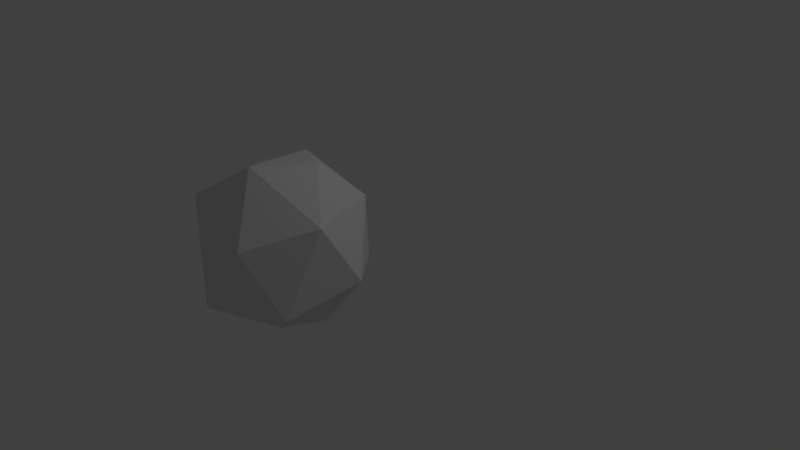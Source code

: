 # Source: Ryder.blend  (saved by Blender 2.79.0; exported with 4.5.12 LTS)
import bpy
from mathutils import Matrix  # noqa: F401  (used for matrix-valued properties, if any)

bpy.ops.wm.read_factory_settings(use_empty=True)
scene = bpy.context.scene
scene.name = 'Scene'

# ---- collections
col_collection_1 = bpy.data.collections.new('Collection 1'); scene.collection.children.link(col_collection_1)

# ---- world
world_world = bpy.data.worlds.new('World'); scene.world = world_world
world_world.color = (0.05088, 0.05088, 0.05088)
world_world.use_sun_shadow = False
world_world.sun_shadow_jitter_overblur = 0.0
world_world.cycles.sampling_method = 'MANUAL'

# ---- cameras
cam_camera = bpy.data.cameras.new('Camera')
cam_camera.clip_end = 100.0
cam_camera.lens = 35.0
cam_camera.sensor_width = 32.0
cam_camera.sensor_height = 18.0
cam_camera.ortho_scale = 7.314
cam_camera.dof.focus_distance = 0.0
cam_camera.dof.aperture_fstop = 128.0

# ---- lights
light_lamp = bpy.data.lights.new('Lamp', 'POINT')
light_lamp.transmission_factor = 0.0
light_lamp.cutoff_distance = 30.0
light_lamp.energy = 100.0
light_lamp.shadow_buffer_clip_start = 1.001
light_lamp.shadow_soft_size = 0.1
light_lamp.shadow_maximum_resolution = 0.006
light_lamp.use_absolute_resolution = True

# ---- meshes
me_sphere = bpy.data.meshes.new('Sphere')
me_sphere.from_pydata([(-0.2044, 0.5308, 0.8851), (-0.3211, 0.9758, 0.1524), (0.3454, 0.9495, -0.3972), (0.5359, 0.7459, 0.5091), (0.3099, 0.2822, 0.9433), (1.048, 0.2263, -0.1588), (0.8966, -0.1542, 0.537), (0.3811, 0.2476, -0.9571), (0.7586, -0.5541, -0.4551), (0.3767, -0.8229, 0.3006), (-0.1265, -0.9511, -0.5053), (0.008515, -0.371, 0.9981), (0.07374, -0.1549, -1.025), (-0.5974, -0.6794, 0.5836), (-0.5972, -0.3626, -0.7855), (-0.9676, -0.398, -0.1882), (-0.7689, 0.2945, 0.644), (-0.9762, 0.3906, -0.03069), (-0.5325, 0.5896, -0.7222)], [], [(0, 11, 4), (4, 3, 0), (0, 3, 1), (2, 3, 5), (4, 6, 3), (5, 8, 7), (7, 8, 12), (6, 8, 5), (6, 9, 8), (9, 10, 8), (13, 10, 9), (15, 17, 18), (15, 18, 14), (1, 2, 18), (1, 3, 2), (7, 2, 5), (3, 6, 5), (4, 11, 6), (16, 17, 15, 13), (6, 11, 9), (12, 8, 10), (11, 13, 9), (12, 10, 14), (10, 13, 15), (10, 15, 14), (13, 11, 16), (11, 0, 16), (14, 18, 12), (16, 0, 1), (17, 16, 1), (17, 1, 18), (18, 2, 7), (12, 18, 7)])
me_sphere.use_remesh_preserve_volume = False
me_sphere.use_remesh_preserve_attributes = False
me_sphere.use_mirror_vertex_groups = False
me_sphere.update()

# ---- objects
ob_sphere = bpy.data.objects.new('Sphere', me_sphere)
ob_lamp = bpy.data.objects.new('Lamp', light_lamp)
ob_camera = bpy.data.objects.new('Camera', cam_camera)

# ---- transforms, parenting, visibility, modifiers, constraints
ob_sphere.location = (0.3678, -1.573, 0.8814)
ob_sphere.lineart.crease_threshold = 0.0
ob_lamp.location = (4.076, 1.005, 5.904)
ob_lamp.rotation_euler = (0.6503, 0.05522, 1.866)
ob_lamp.lock_rotations_4d = False
ob_lamp.empty_display_type = 'ARROWS'
ob_lamp.color = (0.0, 0.0, 0.0, 0.0)
ob_lamp.lineart.crease_threshold = 0.0
ob_camera.location = (7.481, -6.508, 5.344)
ob_camera.rotation_euler = (1.109, 0.0, 0.8149)
ob_camera.lock_rotations_4d = False
ob_camera.empty_display_type = 'ARROWS'
ob_camera.color = (0.0, 0.0, 0.0, 0.0)
ob_camera.display_type = 'WIRE'
ob_camera.lineart.crease_threshold = 0.0

# ---- collection membership
col_collection_1.objects.link(ob_sphere)
col_collection_1.objects.link(ob_lamp)
col_collection_1.objects.link(ob_camera)

# ---- scene / render settings (as saved in the file)
scene.camera = ob_camera
scene.frame_start = 1; scene.frame_end = 250; scene.frame_set(1)
scene.render.engine = 'BLENDER_EEVEE_NEXT'
scene.render.resolution_percentage = 50
scene.render.dither_intensity = 0.0
scene.cycles.use_denoising = False
scene.cycles.samples = 128
scene.cycles.sampling_pattern = 'TABULATED_SOBOL'
scene.cycles.use_adaptive_sampling = False
scene.cycles.use_light_tree = False
scene.cycles.blur_glossy = 0.0
scene.cycles.sample_clamp_indirect = 0.0
scene.view_settings.view_transform = 'Standard'
bpy.context.view_layer.update()

